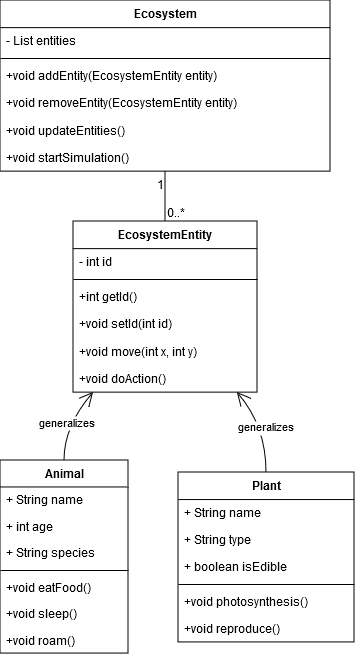

The diagram above was exported from draw.io. Its source (the exported page's mxGraphModel, read from the mxfile embedded in the PNG):
<mxGraphModel dx="1500" dy="797" grid="1" gridSize="10" guides="1" tooltips="1" connect="1" arrows="1" fold="1" page="1" pageScale="1" pageWidth="850" pageHeight="1100" math="0" shadow="0">
  <root>
    <mxCell id="0" />
    <mxCell id="1" parent="0" />
    <mxCell id="2" value="Ecosystem" style="swimlane;fontStyle=1;align=center;verticalAlign=top;childLayout=stackLayout;horizontal=1;startSize=27.127777099609375;horizontalStack=0;resizeParent=1;resizeParentMax=0;resizeLast=0;collapsible=0;marginBottom=0;" parent="1" vertex="1">
      <mxGeometry x="8" y="8" width="330" height="171" as="geometry" />
    </mxCell>
    <mxCell id="3" value="- List entities" style="text;strokeColor=none;fillColor=none;align=left;verticalAlign=top;spacingLeft=4;spacingRight=4;overflow=hidden;rotatable=0;points=[[0,0.5],[1,0.5]];portConstraint=eastwest;" parent="2" vertex="1">
      <mxGeometry y="27" width="330" height="27" as="geometry" />
    </mxCell>
    <mxCell id="4" style="line;strokeWidth=1;fillColor=none;align=left;verticalAlign=middle;spacingTop=-1;spacingLeft=3;spacingRight=3;rotatable=0;labelPosition=right;points=[];portConstraint=eastwest;strokeColor=inherit;" parent="2" vertex="1">
      <mxGeometry y="54" width="330" height="8" as="geometry" />
    </mxCell>
    <mxCell id="5" value="+void addEntity(EcosystemEntity entity)" style="text;strokeColor=none;fillColor=none;align=left;verticalAlign=top;spacingLeft=4;spacingRight=4;overflow=hidden;rotatable=0;points=[[0,0.5],[1,0.5]];portConstraint=eastwest;" parent="2" vertex="1">
      <mxGeometry y="62" width="330" height="27" as="geometry" />
    </mxCell>
    <mxCell id="6" value="+void removeEntity(EcosystemEntity entity)" style="text;strokeColor=none;fillColor=none;align=left;verticalAlign=top;spacingLeft=4;spacingRight=4;overflow=hidden;rotatable=0;points=[[0,0.5],[1,0.5]];portConstraint=eastwest;" parent="2" vertex="1">
      <mxGeometry y="89" width="330" height="27" as="geometry" />
    </mxCell>
    <mxCell id="7" value="+void updateEntities()" style="text;strokeColor=none;fillColor=none;align=left;verticalAlign=top;spacingLeft=4;spacingRight=4;overflow=hidden;rotatable=0;points=[[0,0.5],[1,0.5]];portConstraint=eastwest;" parent="2" vertex="1">
      <mxGeometry y="117" width="330" height="27" as="geometry" />
    </mxCell>
    <mxCell id="8" value="+void startSimulation()" style="text;strokeColor=none;fillColor=none;align=left;verticalAlign=top;spacingLeft=4;spacingRight=4;overflow=hidden;rotatable=0;points=[[0,0.5],[1,0.5]];portConstraint=eastwest;" parent="2" vertex="1">
      <mxGeometry y="144" width="330" height="27" as="geometry" />
    </mxCell>
    <mxCell id="9" value="EcosystemEntity" style="swimlane;fontStyle=1;align=center;verticalAlign=top;childLayout=stackLayout;horizontal=1;startSize=27.127777099609375;horizontalStack=0;resizeParent=1;resizeParentMax=0;resizeLast=0;collapsible=0;marginBottom=0;" parent="1" vertex="1">
      <mxGeometry x="81" y="229" width="184" height="171" as="geometry" />
    </mxCell>
    <mxCell id="10" value="- int id" style="text;strokeColor=none;fillColor=none;align=left;verticalAlign=top;spacingLeft=4;spacingRight=4;overflow=hidden;rotatable=0;points=[[0,0.5],[1,0.5]];portConstraint=eastwest;" parent="9" vertex="1">
      <mxGeometry y="27" width="184" height="27" as="geometry" />
    </mxCell>
    <mxCell id="11" style="line;strokeWidth=1;fillColor=none;align=left;verticalAlign=middle;spacingTop=-1;spacingLeft=3;spacingRight=3;rotatable=0;labelPosition=right;points=[];portConstraint=eastwest;strokeColor=inherit;" parent="9" vertex="1">
      <mxGeometry y="54" width="184" height="8" as="geometry" />
    </mxCell>
    <mxCell id="12" value="+int getId()" style="text;strokeColor=none;fillColor=none;align=left;verticalAlign=top;spacingLeft=4;spacingRight=4;overflow=hidden;rotatable=0;points=[[0,0.5],[1,0.5]];portConstraint=eastwest;" parent="9" vertex="1">
      <mxGeometry y="62" width="184" height="27" as="geometry" />
    </mxCell>
    <mxCell id="13" value="+void setId(int id)" style="text;strokeColor=none;fillColor=none;align=left;verticalAlign=top;spacingLeft=4;spacingRight=4;overflow=hidden;rotatable=0;points=[[0,0.5],[1,0.5]];portConstraint=eastwest;" parent="9" vertex="1">
      <mxGeometry y="89" width="184" height="27" as="geometry" />
    </mxCell>
    <mxCell id="14" value="+void move(int x, int y)" style="text;strokeColor=none;fillColor=none;align=left;verticalAlign=top;spacingLeft=4;spacingRight=4;overflow=hidden;rotatable=0;points=[[0,0.5],[1,0.5]];portConstraint=eastwest;" parent="9" vertex="1">
      <mxGeometry y="117" width="184" height="27" as="geometry" />
    </mxCell>
    <mxCell id="15" value="+void doAction()" style="text;strokeColor=none;fillColor=none;align=left;verticalAlign=top;spacingLeft=4;spacingRight=4;overflow=hidden;rotatable=0;points=[[0,0.5],[1,0.5]];portConstraint=eastwest;" parent="9" vertex="1">
      <mxGeometry y="144" width="184" height="27" as="geometry" />
    </mxCell>
    <mxCell id="16" value="Animal" style="swimlane;fontStyle=1;align=center;verticalAlign=top;childLayout=stackLayout;horizontal=1;startSize=26.457144601004465;horizontalStack=0;resizeParent=1;resizeParentMax=0;resizeLast=0;collapsible=0;marginBottom=0;" parent="1" vertex="1">
      <mxGeometry x="8" y="468" width="128" height="193" as="geometry" />
    </mxCell>
    <mxCell id="17" value="+ String name" style="text;strokeColor=none;fillColor=none;align=left;verticalAlign=top;spacingLeft=4;spacingRight=4;overflow=hidden;rotatable=0;points=[[0,0.5],[1,0.5]];portConstraint=eastwest;" parent="16" vertex="1">
      <mxGeometry y="26" width="128" height="26" as="geometry" />
    </mxCell>
    <mxCell id="18" value="+ int age" style="text;strokeColor=none;fillColor=none;align=left;verticalAlign=top;spacingLeft=4;spacingRight=4;overflow=hidden;rotatable=0;points=[[0,0.5],[1,0.5]];portConstraint=eastwest;" parent="16" vertex="1">
      <mxGeometry y="53" width="128" height="26" as="geometry" />
    </mxCell>
    <mxCell id="19" value="+ String species" style="text;strokeColor=none;fillColor=none;align=left;verticalAlign=top;spacingLeft=4;spacingRight=4;overflow=hidden;rotatable=0;points=[[0,0.5],[1,0.5]];portConstraint=eastwest;" parent="16" vertex="1">
      <mxGeometry y="79" width="128" height="26" as="geometry" />
    </mxCell>
    <mxCell id="20" style="line;strokeWidth=1;fillColor=none;align=left;verticalAlign=middle;spacingTop=-1;spacingLeft=3;spacingRight=3;rotatable=0;labelPosition=right;points=[];portConstraint=eastwest;strokeColor=inherit;" parent="16" vertex="1">
      <mxGeometry y="106" width="128" height="8" as="geometry" />
    </mxCell>
    <mxCell id="21" value="+void eatFood()" style="text;strokeColor=none;fillColor=none;align=left;verticalAlign=top;spacingLeft=4;spacingRight=4;overflow=hidden;rotatable=0;points=[[0,0.5],[1,0.5]];portConstraint=eastwest;" parent="16" vertex="1">
      <mxGeometry y="114" width="128" height="26" as="geometry" />
    </mxCell>
    <mxCell id="22" value="+void sleep()" style="text;strokeColor=none;fillColor=none;align=left;verticalAlign=top;spacingLeft=4;spacingRight=4;overflow=hidden;rotatable=0;points=[[0,0.5],[1,0.5]];portConstraint=eastwest;" parent="16" vertex="1">
      <mxGeometry y="140" width="128" height="26" as="geometry" />
    </mxCell>
    <mxCell id="23" value="+void roam()" style="text;strokeColor=none;fillColor=none;align=left;verticalAlign=top;spacingLeft=4;spacingRight=4;overflow=hidden;rotatable=0;points=[[0,0.5],[1,0.5]];portConstraint=eastwest;" parent="16" vertex="1">
      <mxGeometry y="167" width="128" height="26" as="geometry" />
    </mxCell>
    <mxCell id="24" value="Plant" style="swimlane;fontStyle=1;align=center;verticalAlign=top;childLayout=stackLayout;horizontal=1;startSize=27.05555470784505;horizontalStack=0;resizeParent=1;resizeParentMax=0;resizeLast=0;collapsible=0;marginBottom=0;" parent="1" vertex="1">
      <mxGeometry x="186" y="480" width="176" height="170" as="geometry" />
    </mxCell>
    <mxCell id="25" value="+ String name" style="text;strokeColor=none;fillColor=none;align=left;verticalAlign=top;spacingLeft=4;spacingRight=4;overflow=hidden;rotatable=0;points=[[0,0.5],[1,0.5]];portConstraint=eastwest;" parent="24" vertex="1">
      <mxGeometry y="27" width="176" height="27" as="geometry" />
    </mxCell>
    <mxCell id="26" value="+ String type" style="text;strokeColor=none;fillColor=none;align=left;verticalAlign=top;spacingLeft=4;spacingRight=4;overflow=hidden;rotatable=0;points=[[0,0.5],[1,0.5]];portConstraint=eastwest;" parent="24" vertex="1">
      <mxGeometry y="54" width="176" height="27" as="geometry" />
    </mxCell>
    <mxCell id="27" value="+ boolean isEdible" style="text;strokeColor=none;fillColor=none;align=left;verticalAlign=top;spacingLeft=4;spacingRight=4;overflow=hidden;rotatable=0;points=[[0,0.5],[1,0.5]];portConstraint=eastwest;" parent="24" vertex="1">
      <mxGeometry y="81" width="176" height="27" as="geometry" />
    </mxCell>
    <mxCell id="28" style="line;strokeWidth=1;fillColor=none;align=left;verticalAlign=middle;spacingTop=-1;spacingLeft=3;spacingRight=3;rotatable=0;labelPosition=right;points=[];portConstraint=eastwest;strokeColor=inherit;" parent="24" vertex="1">
      <mxGeometry y="108" width="176" height="8" as="geometry" />
    </mxCell>
    <mxCell id="29" value="+void photosynthesis()" style="text;strokeColor=none;fillColor=none;align=left;verticalAlign=top;spacingLeft=4;spacingRight=4;overflow=hidden;rotatable=0;points=[[0,0.5],[1,0.5]];portConstraint=eastwest;" parent="24" vertex="1">
      <mxGeometry y="116" width="176" height="27" as="geometry" />
    </mxCell>
    <mxCell id="30" value="+void reproduce()" style="text;strokeColor=none;fillColor=none;align=left;verticalAlign=top;spacingLeft=4;spacingRight=4;overflow=hidden;rotatable=0;points=[[0,0.5],[1,0.5]];portConstraint=eastwest;" parent="24" vertex="1">
      <mxGeometry y="143" width="176" height="27" as="geometry" />
    </mxCell>
    <mxCell id="31" value="" style="curved=1;startArrow=none;endArrow=none;exitX=0.5;exitY=1;entryX=0.5;entryY=0;" parent="1" source="2" target="9" edge="1">
      <mxGeometry relative="1" as="geometry">
        <Array as="points" />
      </mxGeometry>
    </mxCell>
    <mxCell id="32" value="1" style="edgeLabel;resizable=0;labelBackgroundColor=none;fontSize=12;align=right;verticalAlign=top;" parent="31" vertex="1">
      <mxGeometry x="-1" relative="1" as="geometry" />
    </mxCell>
    <mxCell id="33" value="0..*" style="edgeLabel;resizable=0;labelBackgroundColor=none;fontSize=12;align=left;verticalAlign=bottom;" parent="31" vertex="1">
      <mxGeometry x="1" relative="1" as="geometry" />
    </mxCell>
    <mxCell id="34" value="generalizes" style="curved=1;startArrow=open;startSize=12;endArrow=none;exitX=0.11;exitY=1;entryX=0.5;entryY=0;" parent="1" source="9" target="16" edge="1">
      <mxGeometry relative="1" as="geometry">
        <Array as="points">
          <mxPoint x="72" y="434" />
        </Array>
      </mxGeometry>
    </mxCell>
    <mxCell id="35" value="generalizes" style="curved=1;startArrow=open;startSize=12;endArrow=none;exitX=0.89;exitY=1;entryX=0.5;entryY=0;" parent="1" source="9" target="24" edge="1">
      <mxGeometry relative="1" as="geometry">
        <Array as="points">
          <mxPoint x="274" y="434" />
        </Array>
      </mxGeometry>
    </mxCell>
  </root>
</mxGraphModel>